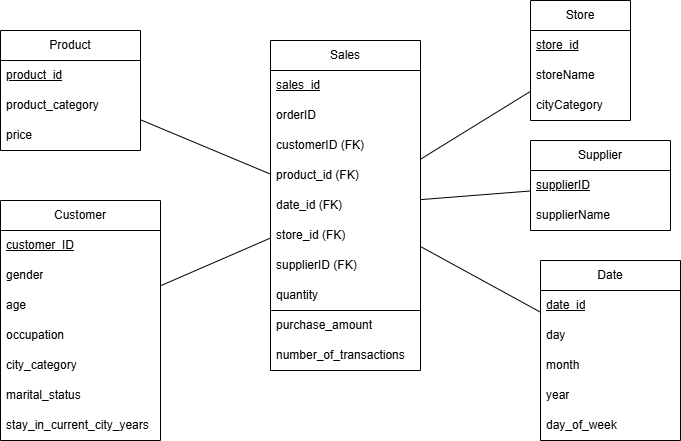

The diagram above was exported from draw.io. Its source (the exported page's mxGraphModel, read from the mxfile embedded in the PNG):
<mxGraphModel dx="1281" dy="567" grid="1" gridSize="10" guides="1" tooltips="1" connect="1" arrows="1" fold="1" page="1" pageScale="1" pageWidth="850" pageHeight="1100" math="0" shadow="0">
  <root>
    <mxCell id="0" />
    <mxCell id="1" parent="0" />
    <mxCell id="DUiA8cPUH5XnUdkQGy0v-2" value="Sales" style="swimlane;fontStyle=0;childLayout=stackLayout;horizontal=1;startSize=30;horizontalStack=0;resizeParent=1;resizeParentMax=0;resizeLast=0;collapsible=1;marginBottom=0;whiteSpace=wrap;html=1;" parent="1" vertex="1">
      <mxGeometry x="360" y="120" width="150" height="330" as="geometry" />
    </mxCell>
    <mxCell id="DUiA8cPUH5XnUdkQGy0v-3" value="&lt;u&gt;sales_id&lt;/u&gt;" style="text;strokeColor=none;fillColor=none;align=left;verticalAlign=middle;spacingLeft=4;spacingRight=4;overflow=hidden;points=[[0,0.5],[1,0.5]];portConstraint=eastwest;rotatable=0;whiteSpace=wrap;html=1;" parent="DUiA8cPUH5XnUdkQGy0v-2" vertex="1">
      <mxGeometry y="30" width="150" height="30" as="geometry" />
    </mxCell>
    <mxCell id="DUiA8cPUH5XnUdkQGy0v-5" value="orderID" style="text;strokeColor=none;fillColor=none;align=left;verticalAlign=middle;spacingLeft=4;spacingRight=4;overflow=hidden;points=[[0,0.5],[1,0.5]];portConstraint=eastwest;rotatable=0;whiteSpace=wrap;html=1;" parent="DUiA8cPUH5XnUdkQGy0v-2" vertex="1">
      <mxGeometry y="60" width="150" height="30" as="geometry" />
    </mxCell>
    <mxCell id="DUiA8cPUH5XnUdkQGy0v-6" value="customerID (FK)" style="text;strokeColor=none;fillColor=none;align=left;verticalAlign=middle;spacingLeft=4;spacingRight=4;overflow=hidden;points=[[0,0.5],[1,0.5]];portConstraint=eastwest;rotatable=0;whiteSpace=wrap;html=1;" parent="DUiA8cPUH5XnUdkQGy0v-2" vertex="1">
      <mxGeometry y="90" width="150" height="30" as="geometry" />
    </mxCell>
    <mxCell id="DUiA8cPUH5XnUdkQGy0v-7" value="product_id (FK)" style="text;strokeColor=none;fillColor=none;align=left;verticalAlign=middle;spacingLeft=4;spacingRight=4;overflow=hidden;points=[[0,0.5],[1,0.5]];portConstraint=eastwest;rotatable=0;whiteSpace=wrap;html=1;" parent="DUiA8cPUH5XnUdkQGy0v-2" vertex="1">
      <mxGeometry y="120" width="150" height="30" as="geometry" />
    </mxCell>
    <mxCell id="DUiA8cPUH5XnUdkQGy0v-8" value="date_id (FK)" style="text;strokeColor=none;fillColor=none;align=left;verticalAlign=middle;spacingLeft=4;spacingRight=4;overflow=hidden;points=[[0,0.5],[1,0.5]];portConstraint=eastwest;rotatable=0;whiteSpace=wrap;html=1;" parent="DUiA8cPUH5XnUdkQGy0v-2" vertex="1">
      <mxGeometry y="150" width="150" height="30" as="geometry" />
    </mxCell>
    <mxCell id="DUiA8cPUH5XnUdkQGy0v-9" value="store_id (FK)" style="text;strokeColor=none;fillColor=none;align=left;verticalAlign=middle;spacingLeft=4;spacingRight=4;overflow=hidden;points=[[0,0.5],[1,0.5]];portConstraint=eastwest;rotatable=0;whiteSpace=wrap;html=1;" parent="DUiA8cPUH5XnUdkQGy0v-2" vertex="1">
      <mxGeometry y="180" width="150" height="30" as="geometry" />
    </mxCell>
    <mxCell id="DUiA8cPUH5XnUdkQGy0v-10" value="supplierID (FK)" style="text;strokeColor=none;fillColor=none;align=left;verticalAlign=middle;spacingLeft=4;spacingRight=4;overflow=hidden;points=[[0,0.5],[1,0.5]];portConstraint=eastwest;rotatable=0;whiteSpace=wrap;html=1;" parent="DUiA8cPUH5XnUdkQGy0v-2" vertex="1">
      <mxGeometry y="210" width="150" height="30" as="geometry" />
    </mxCell>
    <mxCell id="DUiA8cPUH5XnUdkQGy0v-4" value="quantity" style="text;strokeColor=none;fillColor=none;align=left;verticalAlign=middle;spacingLeft=4;spacingRight=4;overflow=hidden;points=[[0,0.5],[1,0.5]];portConstraint=eastwest;rotatable=0;whiteSpace=wrap;html=1;" parent="DUiA8cPUH5XnUdkQGy0v-2" vertex="1">
      <mxGeometry y="240" width="150" height="30" as="geometry" />
    </mxCell>
    <mxCell id="DUiA8cPUH5XnUdkQGy0v-43" value="purchase_amount" style="text;strokeColor=none;fillColor=none;align=left;verticalAlign=middle;spacingLeft=4;spacingRight=4;overflow=hidden;points=[[0,0.5],[1,0.5]];portConstraint=eastwest;rotatable=0;whiteSpace=wrap;html=1;" parent="DUiA8cPUH5XnUdkQGy0v-2" vertex="1">
      <mxGeometry y="270" width="150" height="30" as="geometry" />
    </mxCell>
    <mxCell id="DUiA8cPUH5XnUdkQGy0v-44" value="" style="endArrow=none;html=1;rounded=0;entryX=0.005;entryY=0;entryDx=0;entryDy=0;entryPerimeter=0;exitX=0.998;exitY=1;exitDx=0;exitDy=0;exitPerimeter=0;" parent="DUiA8cPUH5XnUdkQGy0v-2" source="DUiA8cPUH5XnUdkQGy0v-4" target="DUiA8cPUH5XnUdkQGy0v-43" edge="1">
      <mxGeometry width="50" height="50" relative="1" as="geometry">
        <mxPoint x="100" y="200" as="sourcePoint" />
        <mxPoint x="150" y="150" as="targetPoint" />
      </mxGeometry>
    </mxCell>
    <mxCell id="DUiA8cPUH5XnUdkQGy0v-45" value="number_of_transactions" style="text;strokeColor=none;fillColor=none;align=left;verticalAlign=middle;spacingLeft=4;spacingRight=4;overflow=hidden;points=[[0,0.5],[1,0.5]];portConstraint=eastwest;rotatable=0;whiteSpace=wrap;html=1;" parent="DUiA8cPUH5XnUdkQGy0v-2" vertex="1">
      <mxGeometry y="300" width="150" height="30" as="geometry" />
    </mxCell>
    <mxCell id="DUiA8cPUH5XnUdkQGy0v-11" value="Product" style="swimlane;fontStyle=0;childLayout=stackLayout;horizontal=1;startSize=30;horizontalStack=0;resizeParent=1;resizeParentMax=0;resizeLast=0;collapsible=1;marginBottom=0;whiteSpace=wrap;html=1;" parent="1" vertex="1">
      <mxGeometry x="90" y="110" width="140" height="120" as="geometry" />
    </mxCell>
    <mxCell id="DUiA8cPUH5XnUdkQGy0v-12" value="product_id" style="text;strokeColor=none;fillColor=none;align=left;verticalAlign=middle;spacingLeft=4;spacingRight=4;overflow=hidden;points=[[0,0.5],[1,0.5]];portConstraint=eastwest;rotatable=0;whiteSpace=wrap;html=1;fontStyle=4" parent="DUiA8cPUH5XnUdkQGy0v-11" vertex="1">
      <mxGeometry y="30" width="140" height="30" as="geometry" />
    </mxCell>
    <mxCell id="DUiA8cPUH5XnUdkQGy0v-13" value="product_category" style="text;strokeColor=none;fillColor=none;align=left;verticalAlign=middle;spacingLeft=4;spacingRight=4;overflow=hidden;points=[[0,0.5],[1,0.5]];portConstraint=eastwest;rotatable=0;whiteSpace=wrap;html=1;" parent="DUiA8cPUH5XnUdkQGy0v-11" vertex="1">
      <mxGeometry y="60" width="140" height="30" as="geometry" />
    </mxCell>
    <mxCell id="DUiA8cPUH5XnUdkQGy0v-14" value="price" style="text;strokeColor=none;fillColor=none;align=left;verticalAlign=middle;spacingLeft=4;spacingRight=4;overflow=hidden;points=[[0,0.5],[1,0.5]];portConstraint=eastwest;rotatable=0;whiteSpace=wrap;html=1;" parent="DUiA8cPUH5XnUdkQGy0v-11" vertex="1">
      <mxGeometry y="90" width="140" height="30" as="geometry" />
    </mxCell>
    <mxCell id="DUiA8cPUH5XnUdkQGy0v-15" value="Store" style="swimlane;fontStyle=0;childLayout=stackLayout;horizontal=1;startSize=30;horizontalStack=0;resizeParent=1;resizeParentMax=0;resizeLast=0;collapsible=1;marginBottom=0;whiteSpace=wrap;html=1;" parent="1" vertex="1">
      <mxGeometry x="620" y="80" width="100" height="120" as="geometry" />
    </mxCell>
    <mxCell id="DUiA8cPUH5XnUdkQGy0v-16" value="store_id" style="text;strokeColor=none;fillColor=none;align=left;verticalAlign=middle;spacingLeft=4;spacingRight=4;overflow=hidden;points=[[0,0.5],[1,0.5]];portConstraint=eastwest;rotatable=0;whiteSpace=wrap;html=1;fontStyle=4" parent="DUiA8cPUH5XnUdkQGy0v-15" vertex="1">
      <mxGeometry y="30" width="100" height="30" as="geometry" />
    </mxCell>
    <mxCell id="DUiA8cPUH5XnUdkQGy0v-17" value="storeName" style="text;strokeColor=none;fillColor=none;align=left;verticalAlign=middle;spacingLeft=4;spacingRight=4;overflow=hidden;points=[[0,0.5],[1,0.5]];portConstraint=eastwest;rotatable=0;whiteSpace=wrap;html=1;" parent="DUiA8cPUH5XnUdkQGy0v-15" vertex="1">
      <mxGeometry y="60" width="100" height="30" as="geometry" />
    </mxCell>
    <mxCell id="DUiA8cPUH5XnUdkQGy0v-37" value="cityCategory" style="text;strokeColor=none;fillColor=none;align=left;verticalAlign=middle;spacingLeft=4;spacingRight=4;overflow=hidden;points=[[0,0.5],[1,0.5]];portConstraint=eastwest;rotatable=0;whiteSpace=wrap;html=1;" parent="DUiA8cPUH5XnUdkQGy0v-15" vertex="1">
      <mxGeometry y="90" width="100" height="30" as="geometry" />
    </mxCell>
    <mxCell id="DUiA8cPUH5XnUdkQGy0v-19" value="Customer" style="swimlane;fontStyle=0;childLayout=stackLayout;horizontal=1;startSize=30;horizontalStack=0;resizeParent=1;resizeParentMax=0;resizeLast=0;collapsible=1;marginBottom=0;whiteSpace=wrap;html=1;" parent="1" vertex="1">
      <mxGeometry x="90" y="280" width="160" height="240" as="geometry" />
    </mxCell>
    <mxCell id="DUiA8cPUH5XnUdkQGy0v-20" value="customer_ID" style="text;strokeColor=none;fillColor=none;align=left;verticalAlign=middle;spacingLeft=4;spacingRight=4;overflow=hidden;points=[[0,0.5],[1,0.5]];portConstraint=eastwest;rotatable=0;whiteSpace=wrap;html=1;fontStyle=4" parent="DUiA8cPUH5XnUdkQGy0v-19" vertex="1">
      <mxGeometry y="30" width="160" height="30" as="geometry" />
    </mxCell>
    <mxCell id="DUiA8cPUH5XnUdkQGy0v-21" value="gender" style="text;strokeColor=none;fillColor=none;align=left;verticalAlign=middle;spacingLeft=4;spacingRight=4;overflow=hidden;points=[[0,0.5],[1,0.5]];portConstraint=eastwest;rotatable=0;whiteSpace=wrap;html=1;" parent="DUiA8cPUH5XnUdkQGy0v-19" vertex="1">
      <mxGeometry y="60" width="160" height="30" as="geometry" />
    </mxCell>
    <mxCell id="DUiA8cPUH5XnUdkQGy0v-22" value="age" style="text;strokeColor=none;fillColor=none;align=left;verticalAlign=middle;spacingLeft=4;spacingRight=4;overflow=hidden;points=[[0,0.5],[1,0.5]];portConstraint=eastwest;rotatable=0;whiteSpace=wrap;html=1;" parent="DUiA8cPUH5XnUdkQGy0v-19" vertex="1">
      <mxGeometry y="90" width="160" height="30" as="geometry" />
    </mxCell>
    <mxCell id="DUiA8cPUH5XnUdkQGy0v-24" value="occupation" style="text;strokeColor=none;fillColor=none;align=left;verticalAlign=middle;spacingLeft=4;spacingRight=4;overflow=hidden;points=[[0,0.5],[1,0.5]];portConstraint=eastwest;rotatable=0;whiteSpace=wrap;html=1;" parent="DUiA8cPUH5XnUdkQGy0v-19" vertex="1">
      <mxGeometry y="120" width="160" height="30" as="geometry" />
    </mxCell>
    <mxCell id="DUiA8cPUH5XnUdkQGy0v-23" value="city_category" style="text;strokeColor=none;fillColor=none;align=left;verticalAlign=middle;spacingLeft=4;spacingRight=4;overflow=hidden;points=[[0,0.5],[1,0.5]];portConstraint=eastwest;rotatable=0;whiteSpace=wrap;html=1;" parent="DUiA8cPUH5XnUdkQGy0v-19" vertex="1">
      <mxGeometry y="150" width="160" height="30" as="geometry" />
    </mxCell>
    <mxCell id="DUiA8cPUH5XnUdkQGy0v-25" value="marital_status" style="text;strokeColor=none;fillColor=none;align=left;verticalAlign=middle;spacingLeft=4;spacingRight=4;overflow=hidden;points=[[0,0.5],[1,0.5]];portConstraint=eastwest;rotatable=0;whiteSpace=wrap;html=1;" parent="DUiA8cPUH5XnUdkQGy0v-19" vertex="1">
      <mxGeometry y="180" width="160" height="30" as="geometry" />
    </mxCell>
    <mxCell id="DUiA8cPUH5XnUdkQGy0v-26" value="stay_in_current_city_years" style="text;strokeColor=none;fillColor=none;align=left;verticalAlign=middle;spacingLeft=4;spacingRight=4;overflow=hidden;points=[[0,0.5],[1,0.5]];portConstraint=eastwest;rotatable=0;whiteSpace=wrap;html=1;" parent="DUiA8cPUH5XnUdkQGy0v-19" vertex="1">
      <mxGeometry y="210" width="160" height="30" as="geometry" />
    </mxCell>
    <mxCell id="DUiA8cPUH5XnUdkQGy0v-27" value="Supplier" style="swimlane;fontStyle=0;childLayout=stackLayout;horizontal=1;startSize=30;horizontalStack=0;resizeParent=1;resizeParentMax=0;resizeLast=0;collapsible=1;marginBottom=0;whiteSpace=wrap;html=1;" parent="1" vertex="1">
      <mxGeometry x="620" y="220" width="140" height="90" as="geometry" />
    </mxCell>
    <mxCell id="DUiA8cPUH5XnUdkQGy0v-28" value="supplierID" style="text;strokeColor=none;fillColor=none;align=left;verticalAlign=middle;spacingLeft=4;spacingRight=4;overflow=hidden;points=[[0,0.5],[1,0.5]];portConstraint=eastwest;rotatable=0;whiteSpace=wrap;html=1;fontStyle=4" parent="DUiA8cPUH5XnUdkQGy0v-27" vertex="1">
      <mxGeometry y="30" width="140" height="30" as="geometry" />
    </mxCell>
    <mxCell id="DUiA8cPUH5XnUdkQGy0v-29" value="supplierName" style="text;strokeColor=none;fillColor=none;align=left;verticalAlign=middle;spacingLeft=4;spacingRight=4;overflow=hidden;points=[[0,0.5],[1,0.5]];portConstraint=eastwest;rotatable=0;whiteSpace=wrap;html=1;" parent="DUiA8cPUH5XnUdkQGy0v-27" vertex="1">
      <mxGeometry y="60" width="140" height="30" as="geometry" />
    </mxCell>
    <mxCell id="DUiA8cPUH5XnUdkQGy0v-31" value="Date" style="swimlane;fontStyle=0;childLayout=stackLayout;horizontal=1;startSize=30;horizontalStack=0;resizeParent=1;resizeParentMax=0;resizeLast=0;collapsible=1;marginBottom=0;whiteSpace=wrap;html=1;" parent="1" vertex="1">
      <mxGeometry x="630" y="340" width="140" height="180" as="geometry" />
    </mxCell>
    <mxCell id="DUiA8cPUH5XnUdkQGy0v-32" value="date_id" style="text;strokeColor=none;fillColor=none;align=left;verticalAlign=middle;spacingLeft=4;spacingRight=4;overflow=hidden;points=[[0,0.5],[1,0.5]];portConstraint=eastwest;rotatable=0;whiteSpace=wrap;html=1;fontStyle=4" parent="DUiA8cPUH5XnUdkQGy0v-31" vertex="1">
      <mxGeometry y="30" width="140" height="30" as="geometry" />
    </mxCell>
    <mxCell id="DUiA8cPUH5XnUdkQGy0v-33" value="day" style="text;strokeColor=none;fillColor=none;align=left;verticalAlign=middle;spacingLeft=4;spacingRight=4;overflow=hidden;points=[[0,0.5],[1,0.5]];portConstraint=eastwest;rotatable=0;whiteSpace=wrap;html=1;" parent="DUiA8cPUH5XnUdkQGy0v-31" vertex="1">
      <mxGeometry y="60" width="140" height="30" as="geometry" />
    </mxCell>
    <mxCell id="DUiA8cPUH5XnUdkQGy0v-34" value="month" style="text;strokeColor=none;fillColor=none;align=left;verticalAlign=middle;spacingLeft=4;spacingRight=4;overflow=hidden;points=[[0,0.5],[1,0.5]];portConstraint=eastwest;rotatable=0;whiteSpace=wrap;html=1;" parent="DUiA8cPUH5XnUdkQGy0v-31" vertex="1">
      <mxGeometry y="90" width="140" height="30" as="geometry" />
    </mxCell>
    <mxCell id="DUiA8cPUH5XnUdkQGy0v-35" value="year" style="text;strokeColor=none;fillColor=none;align=left;verticalAlign=middle;spacingLeft=4;spacingRight=4;overflow=hidden;points=[[0,0.5],[1,0.5]];portConstraint=eastwest;rotatable=0;whiteSpace=wrap;html=1;" parent="DUiA8cPUH5XnUdkQGy0v-31" vertex="1">
      <mxGeometry y="120" width="140" height="30" as="geometry" />
    </mxCell>
    <mxCell id="DUiA8cPUH5XnUdkQGy0v-36" value="day_of_week" style="text;strokeColor=none;fillColor=none;align=left;verticalAlign=middle;spacingLeft=4;spacingRight=4;overflow=hidden;points=[[0,0.5],[1,0.5]];portConstraint=eastwest;rotatable=0;whiteSpace=wrap;html=1;" parent="DUiA8cPUH5XnUdkQGy0v-31" vertex="1">
      <mxGeometry y="150" width="140" height="30" as="geometry" />
    </mxCell>
    <mxCell id="DUiA8cPUH5XnUdkQGy0v-38" value="" style="endArrow=none;html=1;rounded=0;" parent="1" source="DUiA8cPUH5XnUdkQGy0v-11" target="DUiA8cPUH5XnUdkQGy0v-2" edge="1">
      <mxGeometry width="50" height="50" relative="1" as="geometry">
        <mxPoint x="460" y="320" as="sourcePoint" />
        <mxPoint x="510" y="270" as="targetPoint" />
      </mxGeometry>
    </mxCell>
    <mxCell id="DUiA8cPUH5XnUdkQGy0v-39" value="" style="endArrow=none;html=1;rounded=0;" parent="1" source="DUiA8cPUH5XnUdkQGy0v-15" target="DUiA8cPUH5XnUdkQGy0v-2" edge="1">
      <mxGeometry width="50" height="50" relative="1" as="geometry">
        <mxPoint x="460" y="320" as="sourcePoint" />
        <mxPoint x="510" y="270" as="targetPoint" />
      </mxGeometry>
    </mxCell>
    <mxCell id="DUiA8cPUH5XnUdkQGy0v-40" value="" style="endArrow=none;html=1;rounded=0;" parent="1" source="DUiA8cPUH5XnUdkQGy0v-19" target="DUiA8cPUH5XnUdkQGy0v-2" edge="1">
      <mxGeometry width="50" height="50" relative="1" as="geometry">
        <mxPoint x="460" y="320" as="sourcePoint" />
        <mxPoint x="510" y="270" as="targetPoint" />
      </mxGeometry>
    </mxCell>
    <mxCell id="DUiA8cPUH5XnUdkQGy0v-41" value="" style="endArrow=none;html=1;rounded=0;" parent="1" source="DUiA8cPUH5XnUdkQGy0v-27" target="DUiA8cPUH5XnUdkQGy0v-2" edge="1">
      <mxGeometry width="50" height="50" relative="1" as="geometry">
        <mxPoint x="460" y="320" as="sourcePoint" />
        <mxPoint x="510" y="270" as="targetPoint" />
      </mxGeometry>
    </mxCell>
    <mxCell id="DUiA8cPUH5XnUdkQGy0v-42" value="" style="endArrow=none;html=1;rounded=0;" parent="1" source="DUiA8cPUH5XnUdkQGy0v-31" target="DUiA8cPUH5XnUdkQGy0v-2" edge="1">
      <mxGeometry width="50" height="50" relative="1" as="geometry">
        <mxPoint x="460" y="320" as="sourcePoint" />
        <mxPoint x="510" y="270" as="targetPoint" />
      </mxGeometry>
    </mxCell>
  </root>
</mxGraphModel>